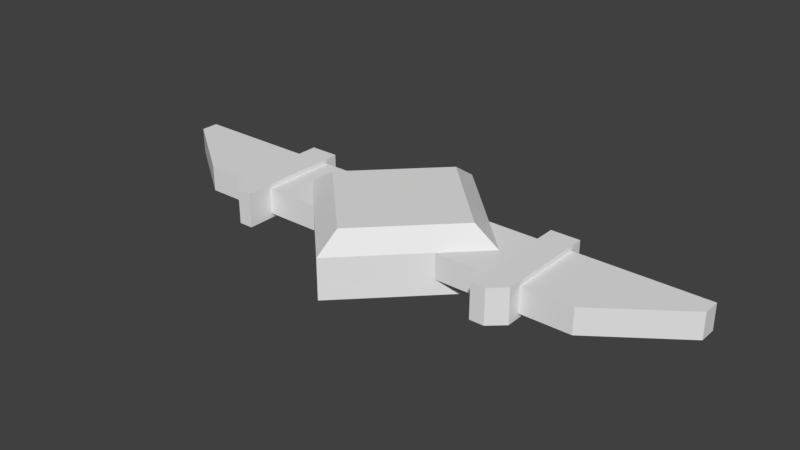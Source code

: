 # Source: hw_shield.blend  (saved by Blender 2.79.0; exported with 4.5.12 LTS)
import bpy
from mathutils import Matrix  # noqa: F401  (used for matrix-valued properties, if any)

bpy.ops.wm.read_factory_settings(use_empty=True)
scene = bpy.context.scene
scene.name = 'Scene'

# ---- collections
col_collection_1 = bpy.data.collections.new('Collection 1'); scene.collection.children.link(col_collection_1)

# ---- world
world_world = bpy.data.worlds.new('World'); scene.world = world_world
world_world.color = (0.05088, 0.05088, 0.05088)
world_world.use_sun_shadow = False
world_world.sun_shadow_jitter_overblur = 0.0
world_world.cycles.sampling_method = 'MANUAL'

# ---- meshes
me_cube = bpy.data.meshes.new('Cube')
me_cube.from_pydata([(-0.1166, 4.569e-05, 1.921e-09), (-0.08841, 4.568e-05, 0.06265), (5.368e-05, 0.1167, 1.921e-09), (5.368e-05, 0.08851, 0.06265), (5.367e-05, -0.1166, 1.921e-09), (5.367e-05, -0.08842, 0.06265), (0.1167, 4.567e-05, 1.921e-09), (0.08852, 4.567e-05, 0.06265), (-0.1166, 4.569e-05, 0.0165), (-0.1166, 4.569e-05, 0.04399), (5.368e-05, 0.1167, 0.04399), (5.368e-05, 0.1167, 0.0165), (0.1167, 4.567e-05, 0.04399), (0.1167, 4.567e-05, 0.0165), (5.367e-05, -0.1166, 0.04399), (5.367e-05, -0.1166, 0.0165), (-0.05827, 0.05837, 1.921e-09), (-0.04418, 0.04428, 0.06265), (0.05838, -0.05828, 1.921e-09), (0.04428, -0.04419, 0.06265), (0.07543, -0.04095, 0.0165), (0.07543, -0.04095, 0.04399), (-0.07561, 0.04085, 0.0165), (-0.07561, 0.04085, 0.04399), (0.05838, 0.05837, 1.921e-09), (0.04428, 0.04428, 0.06265), (-0.05827, -0.05828, 1.921e-09), (-0.04418, -0.04419, 0.06265), (-0.07589, -0.04095, 0.0165), (-0.07589, -0.04095, 0.04399), (0.0761, 0.04085, 0.0165), (0.0761, 0.04085, 0.04399), (5.367e-05, 4.568e-05, 0.06265), (5.367e-05, 4.568e-05, 1.921e-09), (-0.1358, 4.568e-05, 0.0165), (-0.1358, 4.568e-05, 0.04399), (0.1359, 4.568e-05, 0.04399), (0.1359, 4.568e-05, 0.0165), (-0.1358, -0.04095, 0.0165), (-0.1358, -0.04095, 0.04399), (0.1359, 0.04085, 0.0165), (0.1359, 0.04085, 0.04399), (0.1359, -0.04095, 0.0165), (0.1359, -0.04095, 0.04399), (-0.1358, 0.04085, 0.0165), (-0.1358, 0.04085, 0.04399), (-0.1358, 6.885e-05, 0.01159), (-0.1358, 6.885e-05, 0.0489), (0.1359, 6.883e-05, 0.0489), (0.1359, 6.883e-05, 0.01159), (-0.1358, -0.06985, 0.01159), (-0.1358, -0.06985, 0.0489), (0.1359, 0.05544, 0.01159), (0.1359, 0.05544, 0.0489), (0.1359, -0.06985, 0.01159), (0.1359, -0.06985, 0.0489), (-0.1358, 0.05544, 0.01159), (-0.1358, 0.05544, 0.0489), (-0.1673, 6.885e-05, 0.01159), (-0.1673, 6.885e-05, 0.0489), (0.1674, 6.883e-05, 0.0489), (0.1674, 6.883e-05, 0.01159), (-0.1673, -0.05557, 0.01159), (-0.1673, -0.05557, 0.0489), (0.1674, 0.05544, 0.01159), (0.1674, 0.05544, 0.0489), (0.1674, -0.05557, 0.01159), (0.1674, -0.05557, 0.0489), (-0.1673, 0.05544, 0.01159), (-0.1673, 0.05544, 0.0489), (-0.1673, 4.571e-05, 0.01649), (-0.1673, 4.571e-05, 0.044), (0.1674, 4.569e-05, 0.044), (0.1674, 4.569e-05, 0.01649), (-0.1673, -0.04096, 0.01649), (-0.1673, -0.04096, 0.044), (0.1674, 0.04086, 0.01649), (0.1674, 0.04086, 0.044), (0.1674, -0.04096, 0.01649), (0.1674, -0.04096, 0.044), (-0.1673, 0.04086, 0.01649), (-0.1673, 0.04086, 0.044), (-0.3087, 0.02178, 0.01649), (-0.3087, 0.02178, 0.044), (0.3088, 0.02178, 0.044), (0.3088, 0.02178, 0.01649), (-0.2215, -0.04096, 0.01649), (-0.2215, -0.04096, 0.044), (0.3088, 0.04086, 0.01649), (0.3088, 0.04086, 0.044), (0.2216, -0.04096, 0.01649), (0.2216, -0.04096, 0.044), (-0.3087, 0.04086, 0.01649), (-0.3087, 0.04086, 0.044), (0.1516, 6.883e-05, 0.01159), (0.1516, -0.06985, 0.01159), (0.1516, -0.06985, 0.0489), (0.1516, 6.883e-05, 0.0489), (0.1516, 0.05544, 0.01159), (0.1516, 0.05544, 0.0489), (-0.1515, 6.885e-05, 0.0489), (-0.1515, 0.05544, 0.0489), (-0.1515, -0.06985, 0.0489), (-0.1515, -0.06985, 0.01159), (-0.1515, 0.05544, 0.01159), (-0.1515, 6.885e-05, 0.01159)], [], [(23, 17, 3, 10), (31, 25, 7, 12), (21, 19, 5, 14), (29, 27, 1, 9), (33, 18, 4, 26), (32, 17, 1, 27), (26, 28, 8, 0), (22, 8, 34, 44), (18, 20, 15, 4), (20, 21, 14, 15), (24, 30, 13, 6), (8, 28, 38, 34), (16, 22, 11, 2), (22, 23, 10, 11), (12, 21, 43, 36), (0, 8, 22, 16), (23, 22, 44, 45), (6, 13, 20, 18), (25, 3, 17, 32), (24, 6, 18, 33), (12, 7, 19, 21), (9, 1, 17, 23), (2, 24, 33, 16), (7, 25, 32, 19), (11, 10, 31, 30), (2, 11, 30, 24), (15, 14, 29, 28), (4, 15, 28, 26), (19, 32, 27, 5), (16, 33, 26, 0), (14, 5, 27, 29), (10, 3, 25, 31), (45, 44, 56, 57), (39, 35, 47, 51), (38, 39, 51, 50), (42, 37, 49, 54), (28, 29, 39, 38), (13, 30, 40, 37), (21, 20, 42, 43), (29, 9, 35, 39), (9, 23, 45, 35), (31, 12, 36, 41), (20, 13, 37, 42), (30, 31, 41, 40), (102, 100, 59, 63), (103, 102, 63, 62), (95, 94, 61, 66), (100, 101, 69, 59), (36, 43, 55, 48), (37, 40, 52, 49), (43, 42, 54, 55), (44, 34, 46, 56), (41, 36, 48, 53), (40, 41, 53, 52), (34, 38, 50, 46), (35, 45, 57, 47), (62, 63, 75, 74), (66, 61, 73, 78), (59, 69, 81, 71), (58, 62, 74, 70), (101, 104, 68, 69), (97, 96, 67, 60), (94, 98, 64, 61), (96, 95, 66, 67), (104, 105, 58, 68), (99, 97, 60, 65), (98, 99, 65, 64), (105, 103, 62, 58), (78, 73, 85, 90), (71, 81, 93, 83), (70, 74, 86, 82), (76, 77, 89, 88), (63, 59, 71, 75), (69, 68, 80, 81), (60, 67, 79, 72), (61, 64, 76, 73), (67, 66, 78, 79), (68, 58, 70, 80), (65, 60, 72, 77), (64, 65, 77, 76), (86, 87, 83, 82), (88, 89, 84, 85), (82, 83, 93, 92), (85, 84, 91, 90), (74, 75, 87, 86), (75, 71, 83, 87), (81, 80, 92, 93), (72, 79, 91, 84), (73, 76, 88, 85), (79, 78, 90, 91), (80, 70, 82, 92), (77, 72, 84, 89), (52, 53, 99, 98), (53, 48, 97, 99), (55, 54, 95, 96), (49, 52, 98, 94), (48, 55, 96, 97), (54, 49, 94, 95), (46, 50, 103, 105), (56, 46, 105, 104), (57, 56, 104, 101), (47, 57, 101, 100), (50, 51, 102, 103), (51, 47, 100, 102)])
_uv = me_cube.uv_layers.new(name='UVMap')
_uv.uv.foreach_set('vector', [0.1582, 0.5288, 0.2163, 0.5351, 0.2979, 0.6168, 0.2979, 0.6688, 0.4384, 0.5288, 0.3796, 0.5351, 0.4613, 0.4534, 0.5133, 0.4534, 0.4371, 0.3777, 0.3796, 0.3718, 0.2979, 0.2901, 0.2979, 0.238, 0.1577, 0.3777, 0.2163, 0.3718, 0.1346, 0.4534, 0.08255, 0.4534, 0.8755, 0.8742, 0.936, 0.8137, 0.8755, 0.7532, 0.8151, 0.8137, 0.2979, 0.4534, 0.2163, 0.5351, 0.1346, 0.4534, 0.2163, 0.3718, 0.4343, 0.6746, 0.4208, 0.6872, 0.3896, 0.6872, 0.3896, 0.6746, 0.7649, 0.9899, 0.8045, 0.9506, 0.823, 0.9506, 0.823, 0.9899, 0.5237, 0.6746, 0.5368, 0.6872, 0.479, 0.6872, 0.479, 0.6746, 0.5368, 0.6872, 0.5368, 0.7083, 0.479, 0.7083, 0.479, 0.6872, 0.5217, 0.7058, 0.5354, 0.7185, 0.5669, 0.7185, 0.5669, 0.7058, 0.8045, 0.9506, 0.7652, 0.911, 0.823, 0.911, 0.823, 0.9506, 0.4314, 0.7058, 0.418, 0.7185, 0.4766, 0.7185, 0.4766, 0.7058, 0.418, 0.7185, 0.418, 0.7398, 0.4766, 0.7398, 0.4766, 0.7185, 0.4374, 0.6908, 0.382, 0.6357, 0.4632, 0.6357, 0.4632, 0.6908, 0.3863, 0.7058, 0.3863, 0.7185, 0.418, 0.7185, 0.4314, 0.7058, 0.4597, 0.7054, 0.4597, 0.6971, 0.4415, 0.6971, 0.4415, 0.7054, 0.5684, 0.6746, 0.5684, 0.6872, 0.5368, 0.6872, 0.5237, 0.6746, 0.3796, 0.5351, 0.2979, 0.6168, 0.2163, 0.5351, 0.2979, 0.4534, 0.936, 0.9346, 0.9964, 0.8742, 0.936, 0.8137, 0.8755, 0.8742, 0.5133, 0.4534, 0.4613, 0.4534, 0.3796, 0.3718, 0.4371, 0.3777, 0.08255, 0.4534, 0.1346, 0.4534, 0.2163, 0.5351, 0.1582, 0.5288, 0.8755, 0.9951, 0.936, 0.9346, 0.8755, 0.8742, 0.8151, 0.9346, 0.4613, 0.4534, 0.3796, 0.5351, 0.2979, 0.4534, 0.3796, 0.3718, 0.4766, 0.7185, 0.4766, 0.7398, 0.5354, 0.7398, 0.5354, 0.7185, 0.4766, 0.7058, 0.4766, 0.7185, 0.5354, 0.7185, 0.5217, 0.7058, 0.479, 0.6872, 0.479, 0.7083, 0.4208, 0.7083, 0.4208, 0.6872, 0.479, 0.6746, 0.479, 0.6872, 0.4208, 0.6872, 0.4343, 0.6746, 0.3796, 0.3718, 0.2979, 0.4534, 0.2163, 0.3718, 0.2979, 0.2901, 0.8151, 0.9346, 0.8755, 0.8742, 0.8151, 0.8137, 0.7546, 0.8742, 0.2979, 0.238, 0.2979, 0.2901, 0.2163, 0.3718, 0.1577, 0.3777, 0.2979, 0.6688, 0.2979, 0.6168, 0.3796, 0.5351, 0.4384, 0.5288, 0.771, 0.3179, 0.7609, 0.3179, 0.7591, 0.3033, 0.7728, 0.3033, 0.771, 0.4001, 0.771, 0.3589, 0.7728, 0.3589, 0.7728, 0.4292, 0.7609, 0.4001, 0.771, 0.4001, 0.7728, 0.4292, 0.7591, 0.4292, 0.7609, 0.4001, 0.7609, 0.3589, 0.7591, 0.3589, 0.7591, 0.4292, 0.4596, 0.6971, 0.4596, 0.7054, 0.4415, 0.7054, 0.4415, 0.6971, 0.8048, 0.9509, 0.7656, 0.9903, 0.8233, 0.9903, 0.8233, 0.9509, 0.5054, 0.7054, 0.5054, 0.6971, 0.5237, 0.6971, 0.5237, 0.7054, 0.3836, 0.6348, 0.4382, 0.6898, 0.4639, 0.6898, 0.4639, 0.6348, 0.4382, 0.6898, 0.3832, 0.7446, 0.4639, 0.7446, 0.4639, 0.6898, 0.3829, 0.7456, 0.4374, 0.6908, 0.4632, 0.6908, 0.4632, 0.7456, 0.765, 0.9113, 0.8048, 0.9509, 0.8233, 0.9509, 0.8233, 0.9113, 0.5056, 0.6971, 0.5056, 0.7054, 0.5237, 0.7054, 0.5237, 0.6971, 0.8804, 0.2218, 0.8804, 0.3756, 0.9956, 0.3756, 0.9956, 0.2533, 0.7954, 0.4098, 0.7954, 0.434, 0.7852, 0.434, 0.7852, 0.4098, 0.8742, 0.5059, 0.8742, 0.6405, 0.9335, 0.6405, 0.9335, 0.5334, 0.8804, 0.3756, 0.8804, 0.4974, 0.9956, 0.4974, 0.9956, 0.3756, 0.771, 0.3589, 0.771, 0.4001, 0.7728, 0.4292, 0.7728, 0.3589, 0.7609, 0.3589, 0.7609, 0.3179, 0.7591, 0.3033, 0.7591, 0.3589, 0.771, 0.4001, 0.7609, 0.4001, 0.7591, 0.4292, 0.7728, 0.4292, 0.7609, 0.3179, 0.7609, 0.3589, 0.7591, 0.3589, 0.7591, 0.3033, 0.771, 0.3179, 0.771, 0.3589, 0.7728, 0.3589, 0.7728, 0.3033, 0.7609, 0.3179, 0.771, 0.3179, 0.7728, 0.3033, 0.7591, 0.3033, 0.7609, 0.3589, 0.7609, 0.4001, 0.7591, 0.4292, 0.7591, 0.3589, 0.771, 0.3589, 0.771, 0.3179, 0.7728, 0.3033, 0.7728, 0.3589, 0.7591, 0.4148, 0.7728, 0.4148, 0.771, 0.4001, 0.7609, 0.4001, 0.7591, 0.4148, 0.7591, 0.3589, 0.7609, 0.3589, 0.7609, 0.4001, 0.7728, 0.3589, 0.7728, 0.3033, 0.771, 0.3179, 0.771, 0.3589, 0.7591, 0.3589, 0.7591, 0.4148, 0.7609, 0.4001, 0.7609, 0.3589, 0.7954, 0.434, 0.7954, 0.4098, 0.7852, 0.4098, 0.7852, 0.434, 0.8761, 0.3747, 0.8761, 0.221, 0.9912, 0.2524, 0.9912, 0.3747, 0.8742, 0.6405, 0.8742, 0.7471, 0.9335, 0.7471, 0.9335, 0.6405, 0.7953, 0.4341, 0.7953, 0.4099, 0.8055, 0.4099, 0.8055, 0.4341, 0.8756, 0.7471, 0.8756, 0.6405, 0.9349, 0.6405, 0.9349, 0.7471, 0.8761, 0.4965, 0.8761, 0.3747, 0.9912, 0.3747, 0.9912, 0.4965, 0.7953, 0.4099, 0.7953, 0.4341, 0.8055, 0.4341, 0.8055, 0.4099, 0.8756, 0.6405, 0.8756, 0.5059, 0.9349, 0.5334, 0.9349, 0.6405, 0.8538, 0.9113, 0.8538, 0.9509, 0.9902, 0.9719, 0.9061, 0.9113, 0.5062, 0.6898, 0.5062, 0.7446, 0.696, 0.7446, 0.696, 0.719, 0.8534, 0.9506, 0.8534, 0.911, 0.9058, 0.911, 0.9899, 0.9715, 0.5332, 0.6971, 0.5332, 0.7054, 0.576, 0.7054, 0.576, 0.6971, 0.7728, 0.4148, 0.7728, 0.3589, 0.771, 0.3589, 0.771, 0.4001, 0.7728, 0.3033, 0.7591, 0.3033, 0.7609, 0.3179, 0.771, 0.3179, 0.7728, 0.3589, 0.7728, 0.4148, 0.771, 0.4001, 0.771, 0.3589, 0.7591, 0.3589, 0.7591, 0.3033, 0.7609, 0.3179, 0.7609, 0.3589, 0.7728, 0.4148, 0.7591, 0.4148, 0.7609, 0.4001, 0.771, 0.4001, 0.7591, 0.3033, 0.7591, 0.3589, 0.7609, 0.3589, 0.7609, 0.3179, 0.7728, 0.3033, 0.7728, 0.3589, 0.771, 0.3589, 0.771, 0.3179, 0.7591, 0.3033, 0.7728, 0.3033, 0.771, 0.3179, 0.7609, 0.3179, 0.4156, 0.6971, 0.4156, 0.7054, 0.3893, 0.7054, 0.3893, 0.6971, 0.576, 0.6971, 0.576, 0.7054, 0.576, 0.7054, 0.576, 0.6971, 0.3893, 0.6971, 0.3893, 0.7054, 0.3893, 0.7054, 0.3893, 0.6971, 0.576, 0.6971, 0.576, 0.7054, 0.5496, 0.7054, 0.5496, 0.6971, 0.432, 0.6971, 0.432, 0.7054, 0.4156, 0.7054, 0.4156, 0.6971, 0.5062, 0.6348, 0.5062, 0.6898, 0.696, 0.719, 0.579, 0.6348, 0.432, 0.7054, 0.432, 0.6971, 0.3893, 0.6971, 0.3893, 0.7054, 0.5055, 0.6908, 0.5055, 0.6357, 0.5783, 0.6357, 0.6953, 0.7199, 0.8538, 0.9509, 0.8538, 0.9903, 0.9902, 0.9903, 0.9902, 0.9719, 0.5332, 0.7054, 0.5332, 0.6971, 0.5496, 0.6971, 0.5496, 0.7054, 0.8534, 0.99, 0.8534, 0.9506, 0.9899, 0.9715, 0.9899, 0.99, 0.5055, 0.7456, 0.5055, 0.6908, 0.6953, 0.7199, 0.6953, 0.7456, 0.7851, 0.4099, 0.7851, 0.4341, 0.7953, 0.4341, 0.7953, 0.4099, 0.7609, 0.4965, 0.7609, 0.3747, 0.8761, 0.3747, 0.8761, 0.4965, 0.7851, 0.4341, 0.7851, 0.4099, 0.7953, 0.4099, 0.7953, 0.4341, 0.8149, 0.6405, 0.8149, 0.7471, 0.8742, 0.7471, 0.8742, 0.6405, 0.7609, 0.3747, 0.7609, 0.221, 0.8761, 0.221, 0.8761, 0.3747, 0.8149, 0.5059, 0.8149, 0.6405, 0.8742, 0.6405, 0.8742, 0.5059, 0.8163, 0.6405, 0.8163, 0.5059, 0.8756, 0.5059, 0.8756, 0.6405, 0.8163, 0.7471, 0.8163, 0.6405, 0.8756, 0.6405, 0.8756, 0.7471, 0.8056, 0.434, 0.8056, 0.4098, 0.7954, 0.4098, 0.7954, 0.434, 0.7653, 0.3756, 0.7653, 0.4974, 0.8804, 0.4974, 0.8804, 0.3756, 0.8056, 0.4098, 0.8056, 0.434, 0.7954, 0.434, 0.7954, 0.4098, 0.7653, 0.2218, 0.7653, 0.3756, 0.8804, 0.3756, 0.8804, 0.2218])
me_cube.use_remesh_preserve_volume = False
me_cube.use_remesh_preserve_attributes = False
me_cube.use_mirror_vertex_groups = False
me_cube.update()

# ---- objects
ob_hw_shield_mesh = bpy.data.objects.new('hw_shield_mesh', me_cube)

# ---- transforms, parenting, visibility, modifiers, constraints
ob_hw_shield_mesh.location = (0.0, 0.0, 0.0)
ob_hw_shield_mesh.lineart.crease_threshold = 0.0

# ---- collection membership
col_collection_1.objects.link(ob_hw_shield_mesh)

# ---- scene / render settings (as saved in the file)
scene.frame_start = 1; scene.frame_end = 250; scene.frame_set(1)
scene.render.engine = 'BLENDER_EEVEE_NEXT'
scene.render.resolution_percentage = 50
scene.render.dither_intensity = 0.0
scene.cycles.use_denoising = False
scene.cycles.samples = 128
scene.cycles.sampling_pattern = 'TABULATED_SOBOL'
scene.cycles.use_adaptive_sampling = False
scene.cycles.use_light_tree = False
scene.cycles.blur_glossy = 0.0
scene.cycles.sample_clamp_indirect = 0.0
scene.view_settings.view_transform = 'Standard'
bpy.context.view_layer.update()

# ---- added for rendering (the .blend has no active camera and no usable light): camera, sun
cam_auto = bpy.data.cameras.new('AutoCamera')
cam_auto.lens = 50.0
cam_auto.sensor_width = 36.0
cam_auto.clip_end = 1000.0
ob_auto_camera = bpy.data.objects.new('AutoCamera', cam_auto)
scene.collection.objects.link(ob_auto_camera)
ob_auto_camera.location = (0.613479, -0.736064, 0.522067)
ob_auto_camera.rotation_euler = (1.09748, -7.21219e-08, 0.694738)
scene.camera = ob_auto_camera
light_auto_sun = bpy.data.lights.new('AutoSun', 'SUN')
light_auto_sun.energy = 3.0
light_auto_sun.angle = 0.0523599
ob_auto_sun = bpy.data.objects.new('AutoSun', light_auto_sun)
scene.collection.objects.link(ob_auto_sun)
ob_auto_sun.rotation_euler = (0.872665, 0.174533, 0.523599)
bpy.context.view_layer.update()
